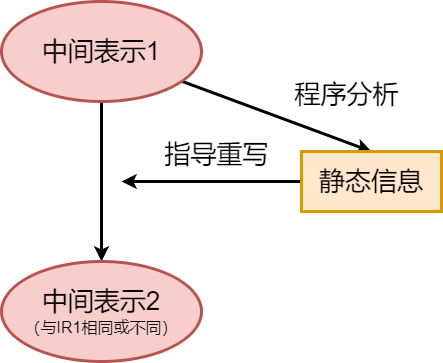

The diagram above was exported from draw.io. Its source (the exported page's mxGraphModel, read from the mxfile embedded in the PNG):
<mxGraphModel dx="2074" dy="1204" grid="1" gridSize="10" guides="1" tooltips="1" connect="1" arrows="1" fold="1" page="0" pageScale="1" pageWidth="827" pageHeight="1169" background="#ffffff" math="0" shadow="0">
  <root>
    <mxCell id="0" />
    <mxCell id="1" parent="0" />
    <mxCell id="8uLHk6DDDTqVyqldfG_M-3" style="edgeStyle=orthogonalEdgeStyle;rounded=0;orthogonalLoop=1;jettySize=auto;html=1;strokeWidth=3;" edge="1" parent="1" source="8uLHk6DDDTqVyqldfG_M-1" target="8uLHk6DDDTqVyqldfG_M-2">
      <mxGeometry relative="1" as="geometry" />
    </mxCell>
    <mxCell id="8uLHk6DDDTqVyqldfG_M-5" style="rounded=0;orthogonalLoop=1;jettySize=auto;html=1;strokeWidth=3;entryX=0.5;entryY=0;entryDx=0;entryDy=0;" edge="1" parent="1" source="8uLHk6DDDTqVyqldfG_M-1" target="8uLHk6DDDTqVyqldfG_M-4">
      <mxGeometry relative="1" as="geometry" />
    </mxCell>
    <mxCell id="8uLHk6DDDTqVyqldfG_M-1" value="&lt;font style=&quot;font-size: 26px;&quot;&gt;中间表示1&lt;/font&gt;" style="ellipse;whiteSpace=wrap;html=1;strokeWidth=3;fillColor=#f8cecc;strokeColor=#b85450;" vertex="1" parent="1">
      <mxGeometry x="140" y="340" width="200" height="100" as="geometry" />
    </mxCell>
    <mxCell id="8uLHk6DDDTqVyqldfG_M-2" value="&lt;font style=&quot;font-size: 26px;&quot;&gt;中间表示2&lt;/font&gt;&lt;div&gt;&lt;font style=&quot;font-size: 16px;&quot;&gt;（与IR1相同或不同）&lt;/font&gt;&lt;/div&gt;" style="ellipse;whiteSpace=wrap;html=1;strokeWidth=3;fillColor=#f8cecc;strokeColor=#b85450;" vertex="1" parent="1">
      <mxGeometry x="140" y="600" width="200" height="100" as="geometry" />
    </mxCell>
    <mxCell id="8uLHk6DDDTqVyqldfG_M-7" style="edgeStyle=orthogonalEdgeStyle;rounded=0;orthogonalLoop=1;jettySize=auto;html=1;strokeWidth=3;" edge="1" parent="1" source="8uLHk6DDDTqVyqldfG_M-4">
      <mxGeometry relative="1" as="geometry">
        <mxPoint x="260" y="520" as="targetPoint" />
      </mxGeometry>
    </mxCell>
    <mxCell id="8uLHk6DDDTqVyqldfG_M-4" value="&lt;font style=&quot;font-size: 26px;&quot;&gt;静态信息&lt;/font&gt;" style="rounded=0;whiteSpace=wrap;html=1;fillColor=#ffe6cc;strokeColor=#d79b00;strokeWidth=3;" vertex="1" parent="1">
      <mxGeometry x="440" y="490" width="140" height="60" as="geometry" />
    </mxCell>
    <mxCell id="8uLHk6DDDTqVyqldfG_M-6" value="&lt;font style=&quot;font-size: 26px;&quot;&gt;程序分析&lt;/font&gt;" style="text;html=1;align=center;verticalAlign=middle;resizable=0;points=[];autosize=1;strokeColor=none;fillColor=none;" vertex="1" parent="1">
      <mxGeometry x="420" y="413" width="130" height="40" as="geometry" />
    </mxCell>
    <mxCell id="8uLHk6DDDTqVyqldfG_M-8" value="&lt;font style=&quot;font-size: 26px;&quot;&gt;指导重写&lt;/font&gt;" style="text;html=1;align=center;verticalAlign=middle;resizable=0;points=[];autosize=1;strokeColor=none;fillColor=none;" vertex="1" parent="1">
      <mxGeometry x="290" y="473" width="130" height="40" as="geometry" />
    </mxCell>
  </root>
</mxGraphModel>